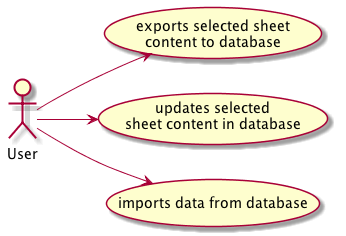

The diagram above was rendered by PlantUML. Its source (embedded in the PNG):
@startuml use_case_persistence_v1.png
left to right direction
User --> (exports selected sheet \ncontent to database)
User --> (updates selected \nsheet content in database)
User --> (imports data from database)
@enduml